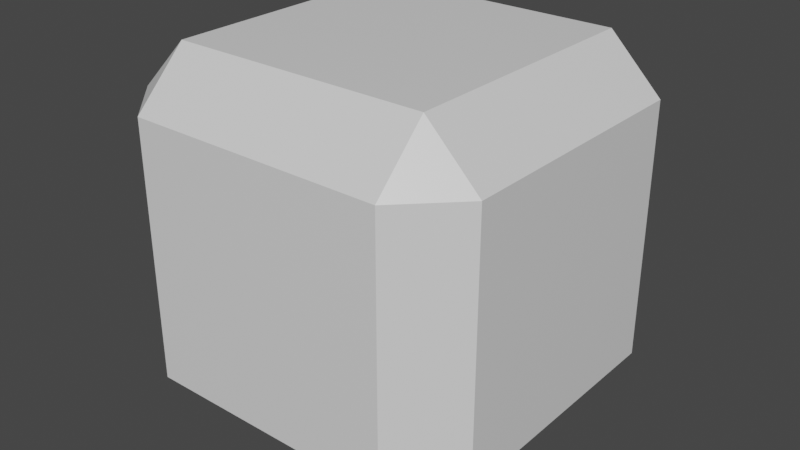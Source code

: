 # Source: BeveledCube.blend  (saved by Blender 2.80.75; exported with 4.5.12 LTS)
import bpy
from mathutils import Matrix  # noqa: F401  (used for matrix-valued properties, if any)

bpy.ops.wm.read_factory_settings(use_empty=True)
scene = bpy.context.scene
scene.name = 'Scene'

# ---- collections
col_collection = bpy.data.collections.new('Collection'); scene.collection.children.link(col_collection)

# ---- materials (node trees are filled in below, after node groups)
mat_material = bpy.data.materials.new('Material')
mat_material.alpha_threshold = 0.0
mat_material.use_transparent_shadow = False
mat_material.line_color = (0.0, 0.0, 0.0, 1.0)

# ---- material node trees
mat_material.use_nodes = True; mat_material.node_tree.nodes.clear()
_N = mat_material.node_tree.nodes; _L = mat_material.node_tree.links
n0 = _N.new('ShaderNodeOutputMaterial'); n0.name = 'Material Output'; n0.location = (300, 300)
n1 = _N.new('ShaderNodeBsdfPrincipled'); n1.name = 'Principled BSDF'; n1.location = (10, 300)
n1.distribution = 'GGX'
n1.subsurface_method = 'BURLEY'
n1.inputs[2].default_value = 0.4
n1.inputs[3].default_value = 1.45
n1.inputs[27].default_value = (0.0, 0.0, 0.0, 1.0)
n1.inputs[28].default_value = 1.0
_L.new(n1.outputs[0], n0.inputs[0])
n0.is_active_output = True

# ---- world
world_world = bpy.data.worlds.new('World'); scene.world = world_world
world_world.use_nodes = True; world_world.node_tree.nodes.clear()
_N = world_world.node_tree.nodes; _L = world_world.node_tree.links
n0 = _N.new('ShaderNodeOutputWorld'); n0.name = 'World Output'; n0.location = (300, 300)
n1 = _N.new('ShaderNodeBackground'); n1.name = 'Background'; n1.location = (10, 300)
n1.inputs[0].default_value = (0.05088, 0.05088, 0.05088, 1.0)
_L.new(n1.outputs[0], n0.inputs[0])
n0.is_active_output = True
world_world.color = (0.05088, 0.05088, 0.05088)
world_world.use_sun_shadow = False
world_world.sun_shadow_jitter_overblur = 0.0

# ---- meshes
me_cube = bpy.data.meshes.new('Cube')
me_cube.from_pydata([(1.0, 1.0, 1.0), (1.0, 1.0, -1.0), (1.0, -1.0, 1.0), (1.0, -1.0, -1.0), (-1.0, 1.0, 1.0), (-1.0, 1.0, -1.0), (-1.0, -1.0, 1.0), (-1.0, -1.0, -1.0)], [], [(0, 4, 6, 2), (3, 2, 6, 7), (7, 6, 4, 5), (5, 1, 3, 7), (1, 0, 2, 3), (5, 4, 0, 1)])
_uv = me_cube.uv_layers.new(name='UVMap')
_uv.uv.foreach_set('vector', [0.375, 0.0, 0.625, 0.0, 0.625, 0.25, 0.375, 0.25, 0.375, 0.25, 0.625, 0.25, 0.625, 0.5, 0.375, 0.5, 0.375, 0.5, 0.625, 0.5, 0.625, 0.75, 0.375, 0.75, 0.375, 0.75, 0.625, 0.75, 0.625, 1.0, 0.375, 1.0, 0.125, 0.5, 0.375, 0.5, 0.375, 0.75, 0.125, 0.75, 0.625, 0.5, 0.875, 0.5, 0.875, 0.75, 0.625, 0.75])
me_cube.materials.append(mat_material)
me_cube.use_remesh_preserve_volume = False
me_cube.use_remesh_preserve_attributes = False
me_cube.use_mirror_vertex_groups = False
me_cube.update()

# ---- objects
ob_cube = bpy.data.objects.new('Cube', me_cube)

# ---- transforms, parenting, visibility, modifiers, constraints
ob_cube.location = (0.0, 0.0, 0.0)
ob_cube.lock_rotations_4d = False
ob_cube.empty_display_type = 'ARROWS'
ob_cube.lineart.crease_threshold = 0.0
_m = ob_cube.modifiers.new('Bevel', 'BEVEL')
_m.width = 0.29
_m.width_pct = 0.29
_m.limit_method = 'NONE'

# ---- collection membership
col_collection.objects.link(ob_cube)

# ---- scene / render settings (as saved in the file)
scene.frame_start = 1; scene.frame_end = 250; scene.frame_set(1)
scene.render.engine = 'BLENDER_EEVEE_NEXT'
scene.cycles.use_denoising = False
scene.cycles.samples = 128
scene.cycles.sampling_pattern = 'TABULATED_SOBOL'
scene.cycles.use_adaptive_sampling = False
scene.cycles.use_light_tree = False
scene.view_settings.view_transform = 'Filmic'
bpy.context.view_layer.update()

# ---- added for rendering (the .blend has no active camera and no usable light): camera, sun
cam_auto = bpy.data.cameras.new('AutoCamera')
cam_auto.lens = 50.0
cam_auto.sensor_width = 36.0
cam_auto.clip_end = 1000.0
ob_auto_camera = bpy.data.objects.new('AutoCamera', cam_auto)
scene.collection.objects.link(ob_auto_camera)
ob_auto_camera.location = (3.20507, -3.84609, 2.56406)
ob_auto_camera.rotation_euler = (1.09748, -7.21219e-08, 0.694738)
scene.camera = ob_auto_camera
light_auto_sun = bpy.data.lights.new('AutoSun', 'SUN')
light_auto_sun.energy = 3.0
light_auto_sun.angle = 0.0523599
ob_auto_sun = bpy.data.objects.new('AutoSun', light_auto_sun)
scene.collection.objects.link(ob_auto_sun)
ob_auto_sun.rotation_euler = (0.872665, 0.174533, 0.523599)
bpy.context.view_layer.update()

